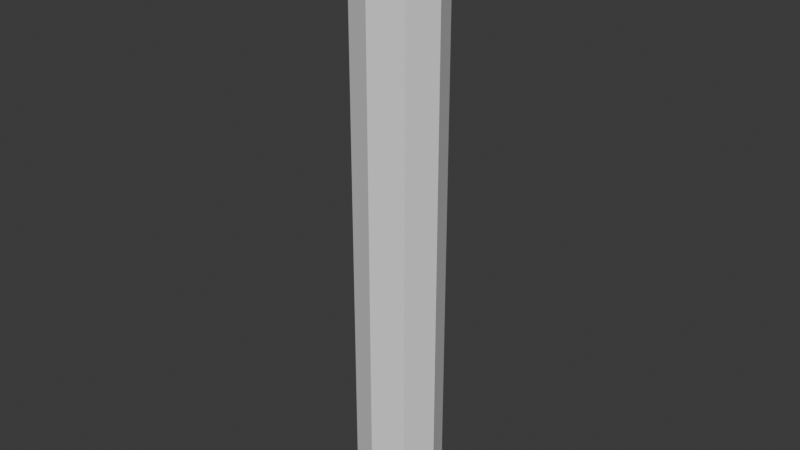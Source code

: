 # Source: pillar.blend  (saved by Blender 5.2.45; exported with 4.5.12 LTS)
import bpy
from mathutils import Matrix  # noqa: F401  (used for matrix-valued properties, if any)

bpy.ops.wm.read_factory_settings(use_empty=True)
scene = bpy.context.scene
scene.name = 'Scene'

# ---- collections
col_collection = bpy.data.collections.new('Collection'); scene.collection.children.link(col_collection)

# ---- world
world_world = bpy.data.worlds.new('World'); scene.world = world_world
world_world.use_nodes = True; world_world.node_tree.nodes.clear()
_N = world_world.node_tree.nodes; _L = world_world.node_tree.links
n0 = _N.new('ShaderNodeOutputWorld'); n0.name = 'World Output'; n0.location = (200, 100)
n1 = _N.new('ShaderNodeBackground'); n1.name = 'Background'; n1.location = (-200, 100)
n1.inputs[0].default_value = (0.05088, 0.05088, 0.05088, 1.0)
_L.new(n1.outputs[0], n0.inputs[0])
n0.is_active_output = True
world_world.color = (0.05088, 0.05088, 0.05088)
world_world.sun_shadow_jitter_overblur = 0.0

# ---- meshes
me_cylinder = bpy.data.meshes.new('Cylinder')
me_cylinder.from_pydata([(8.882e-16, 1.0, -6.425), (8.882e-16, 1.0, 6.425), (0.7071, 0.7071, -6.425), (0.7071, 0.7071, 6.425), (1.0, 0.0, -6.425), (1.0, 0.0, 6.425), (0.7071, -0.7071, -6.425), (0.7071, -0.7071, 6.425), (8.882e-16, -1.0, -6.425), (8.882e-16, -1.0, 6.425), (-0.7071, -0.7071, -6.425), (-0.7071, -0.7071, 6.425), (-1.0, 0.0, -6.425), (-1.0, 0.0, 6.425), (-0.7071, 0.7071, -6.425), (-0.7071, 0.7071, 6.425), (-1.948e-09, 1.217, -6.491), (0.8604, 0.8604, -6.491), (0.8604, 0.8604, 6.491), (-1.948e-09, 1.217, 6.491), (1.217, -1.041e-09, -6.491), (1.217, -1.041e-09, 6.491), (0.8604, -0.8604, -6.491), (0.8604, -0.8604, 6.491), (-1.948e-09, -1.217, -6.491), (-1.948e-09, -1.217, 6.491), (-0.8604, -0.8604, -6.491), (-0.8604, -0.8604, 6.491), (-1.217, -1.041e-09, -6.491), (-1.217, -1.041e-09, 6.491), (-0.8604, 0.8604, -6.491), (-0.8604, 0.8604, 6.491), (0.8604, 0.8604, 7.073), (6.432e-08, 1.217, 7.073), (1.217, -1.041e-09, 7.073), (0.8604, -0.8604, 7.073), (6.432e-08, -1.217, 7.073), (-0.8604, -0.8604, 7.073), (-1.217, -1.041e-09, 7.073), (-0.8604, 0.8604, 7.073), (-1.948e-09, 1.217, -7.043), (0.8604, 0.8604, -7.043), (1.217, -1.041e-09, -7.043), (0.8604, -0.8604, -7.043), (-1.948e-09, -1.217, -7.043), (-0.8604, -0.8604, -7.043), (-1.217, -1.041e-09, -7.043), (-0.8604, 0.8604, -7.043)], [], [(0, 1, 3, 2), (2, 3, 5, 4), (4, 5, 7, 6), (6, 7, 9, 8), (8, 9, 11, 10), (10, 11, 13, 12), (2, 4, 20, 17), (12, 13, 15, 14), (14, 15, 1, 0), (9, 7, 23, 25), (19, 31, 39, 33), (17, 20, 42, 41), (12, 14, 30, 28), (5, 3, 18, 21), (15, 13, 29, 31), (8, 10, 26, 24), (11, 9, 25, 27), (4, 6, 22, 20), (14, 0, 16, 30), (0, 2, 17, 16), (7, 5, 21, 23), (1, 15, 31, 19), (3, 1, 19, 18), (10, 12, 28, 26), (13, 11, 27, 29), (6, 8, 24, 22), (32, 33, 39, 38, 37, 36, 35, 34), (31, 29, 38, 39), (29, 27, 37, 38), (27, 25, 36, 37), (25, 23, 35, 36), (23, 21, 34, 35), (21, 18, 32, 34), (18, 19, 33, 32), (40, 41, 42, 43, 44, 45, 46, 47), (16, 17, 41, 40), (30, 16, 40, 47), (28, 30, 47, 46), (26, 28, 46, 45), (24, 26, 45, 44), (22, 24, 44, 43), (20, 22, 43, 42)])
_uv = me_cylinder.uv_layers.new(name='UVMap')
_uv.uv.foreach_set('vector', [1.0, 0.5, 1.0, 1.0, 0.875, 1.0, 0.875, 0.5, 0.875, 0.5, 0.875, 1.0, 0.75, 1.0, 0.75, 0.5, 0.75, 0.5, 0.75, 1.0, 0.625, 1.0, 0.625, 0.5, 0.625, 0.5, 0.625, 1.0, 0.5, 1.0, 0.5, 0.5, 0.5, 0.5, 0.5, 1.0, 0.375, 1.0, 0.375, 0.5, 0.375, 0.5, 0.375, 1.0, 0.25, 1.0, 0.25, 0.5, 0.875, 0.5, 0.75, 0.5, 0.75, 0.5, 0.875, 0.5, 0.25, 0.5, 0.25, 1.0, 0.125, 1.0, 0.125, 0.5, 0.125, 0.5, 0.125, 1.0, 0.0, 1.0, 0.0, 0.5, 0.5, 1.0, 0.625, 1.0, 0.625, 1.0, 0.5, 1.0, 0.0, 1.0, 0.125, 1.0, 0.125, 1.0, 0.0, 1.0, 0.875, 0.5, 0.75, 0.5, 0.75, 0.5, 0.875, 0.5, 0.25, 0.5, 0.125, 0.5, 0.125, 0.5, 0.25, 0.5, 0.75, 1.0, 0.875, 1.0, 0.875, 1.0, 0.75, 1.0, 0.125, 1.0, 0.25, 1.0, 0.25, 1.0, 0.125, 1.0, 0.5, 0.5, 0.375, 0.5, 0.375, 0.5, 0.5, 0.5, 0.375, 1.0, 0.5, 1.0, 0.5, 1.0, 0.375, 1.0, 0.75, 0.5, 0.625, 0.5, 0.625, 0.5, 0.75, 0.5, 0.125, 0.5, 0.0, 0.5, 0.0, 0.5, 0.125, 0.5, 1.0, 0.5, 0.875, 0.5, 0.875, 0.5, 1.0, 0.5, 0.625, 1.0, 0.75, 1.0, 0.75, 1.0, 0.625, 1.0, 0.0, 1.0, 0.125, 1.0, 0.125, 1.0, 0.0, 1.0, 0.875, 1.0, 1.0, 1.0, 1.0, 1.0, 0.875, 1.0, 0.375, 0.5, 0.25, 0.5, 0.25, 0.5, 0.375, 0.5, 0.25, 1.0, 0.375, 1.0, 0.375, 1.0, 0.25, 1.0, 0.625, 0.5, 0.5, 0.5, 0.5, 0.5, 0.625, 0.5, 0.4197, 0.4197, 0.25, 0.49, 0.08029, 0.4197, 0.01, 0.25, 0.08029, 0.08029, 0.25, 0.01, 0.4197, 0.08029, 0.49, 0.25, 0.125, 1.0, 0.25, 1.0, 0.25, 1.0, 0.125, 1.0, 0.25, 1.0, 0.375, 1.0, 0.375, 1.0, 0.25, 1.0, 0.375, 1.0, 0.5, 1.0, 0.5, 1.0, 0.375, 1.0, 0.5, 1.0, 0.625, 1.0, 0.625, 1.0, 0.5, 1.0, 0.625, 1.0, 0.75, 1.0, 0.75, 1.0, 0.625, 1.0, 0.75, 1.0, 0.875, 1.0, 0.875, 1.0, 0.75, 1.0, 0.875, 1.0, 1.0, 1.0, 1.0, 1.0, 0.875, 1.0, 0.75, 0.49, 0.9197, 0.4197, 0.99, 0.25, 0.9197, 0.08029, 0.75, 0.01, 0.5803, 0.08029, 0.51, 0.25, 0.5803, 0.4197, 1.0, 0.5, 0.875, 0.5, 0.875, 0.5, 1.0, 0.5, 0.125, 0.5, 0.0, 0.5, 0.0, 0.5, 0.125, 0.5, 0.25, 0.5, 0.125, 0.5, 0.125, 0.5, 0.25, 0.5, 0.375, 0.5, 0.25, 0.5, 0.25, 0.5, 0.375, 0.5, 0.5, 0.5, 0.375, 0.5, 0.375, 0.5, 0.5, 0.5, 0.625, 0.5, 0.5, 0.5, 0.5, 0.5, 0.625, 0.5, 0.75, 0.5, 0.625, 0.5, 0.625, 0.5, 0.75, 0.5])
me_cylinder.update()

# ---- objects
ob_cylinder = bpy.data.objects.new('Cylinder', me_cylinder)

# ---- transforms, parenting, visibility, modifiers, constraints
ob_cylinder.location = (0.0, 0.0, 1.639)
ob_cylinder.scale = (0.6634, 0.6634, 0.6634)

# ---- collection membership
col_collection.objects.link(ob_cylinder)

# ---- scene / render settings (as saved in the file)
scene.frame_start = 1; scene.frame_end = 250; scene.frame_set(1)
scene.render.engine = 'BLENDER_EEVEE_NEXT'
scene.render.bake_bias = 0.0
scene.render.bake_samples = 0
scene.render.compositor_device = 'GPU'
scene.eevee.use_volume_custom_range = False
scene.eevee.fast_gi_thickness_near = 0.1
scene.eevee.fast_gi_thickness_far = 0.0
scene.eevee.ray_tracing_options.screen_trace_thickness = 0.1
bpy.context.view_layer.update()

# ---- added for rendering (the .blend has no active camera and no usable light): camera, sun
cam_auto = bpy.data.cameras.new('AutoCamera')
cam_auto.lens = 50.0
cam_auto.sensor_width = 36.0
cam_auto.clip_end = 1000.0
ob_auto_camera = bpy.data.objects.new('AutoCamera', cam_auto)
scene.collection.objects.link(ob_auto_camera)
ob_auto_camera.location = (8.91887, -10.7026, 8.78448)
ob_auto_camera.rotation_euler = (1.09748, -7.21219e-08, 0.694738)
scene.camera = ob_auto_camera
light_auto_sun = bpy.data.lights.new('AutoSun', 'SUN')
light_auto_sun.energy = 3.0
light_auto_sun.angle = 0.0523599
ob_auto_sun = bpy.data.objects.new('AutoSun', light_auto_sun)
scene.collection.objects.link(ob_auto_sun)
ob_auto_sun.rotation_euler = (0.872665, 0.174533, 0.523599)
bpy.context.view_layer.update()
